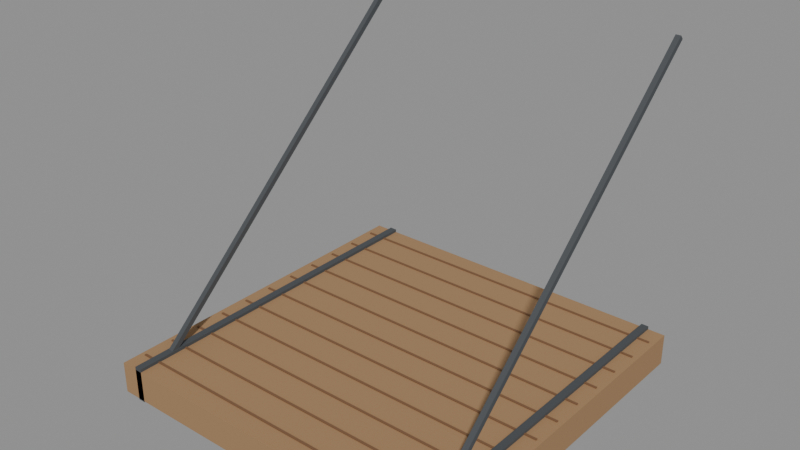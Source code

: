 # Source: 10_drawbridge.blend  (saved by Blender 4.2.67; exported with 4.5.12 LTS)
import bpy
from mathutils import Matrix  # noqa: F401  (used for matrix-valued properties, if any)

bpy.ops.wm.read_factory_settings(use_empty=True)
scene = bpy.context.scene
scene.name = 'DrawbridgeLoop'

# ---- materials (node trees are filled in below, after node groups)
mat_iron = bpy.data.materials.new('Iron')
mat_iron.diffuse_color = (0.12, 0.13, 0.14, 1.0)
mat_planks = bpy.data.materials.new('Planks')
mat_planks.diffuse_color = (0.36, 0.21, 0.1, 1.0)
mat_wood = bpy.data.materials.new('Wood')
mat_wood.diffuse_color = (0.19, 0.095, 0.043, 1.0)

# ---- material node trees
mat_iron.use_nodes = True; mat_iron.node_tree.nodes.clear()
_N = mat_iron.node_tree.nodes; _L = mat_iron.node_tree.links
n0 = _N.new('ShaderNodeBsdfPrincipled'); n0.name = 'Principled BSDF'; n0.location = (10, 300)
n0.inputs[0].default_value = (0.12, 0.13, 0.14, 1.0)
n0.inputs[1].default_value = 0.7
n0.inputs[2].default_value = 0.86
n1 = _N.new('ShaderNodeOutputMaterial'); n1.name = 'Material Output'; n1.location = (300, 300)
_L.new(n0.outputs[0], n1.inputs[0])
n1.is_active_output = True
mat_planks.use_nodes = True; mat_planks.node_tree.nodes.clear()
_N = mat_planks.node_tree.nodes; _L = mat_planks.node_tree.links
n0 = _N.new('ShaderNodeBsdfPrincipled'); n0.name = 'Principled BSDF'; n0.location = (10, 300)
n0.inputs[0].default_value = (0.36, 0.21, 0.1, 1.0)
n0.inputs[2].default_value = 0.86
n1 = _N.new('ShaderNodeOutputMaterial'); n1.name = 'Material Output'; n1.location = (300, 300)
_L.new(n0.outputs[0], n1.inputs[0])
n1.is_active_output = True
mat_wood.use_nodes = True; mat_wood.node_tree.nodes.clear()
_N = mat_wood.node_tree.nodes; _L = mat_wood.node_tree.links
n0 = _N.new('ShaderNodeBsdfPrincipled'); n0.name = 'Principled BSDF'; n0.location = (10, 300)
n0.inputs[0].default_value = (0.19, 0.095, 0.043, 1.0)
n0.inputs[2].default_value = 0.86
n1 = _N.new('ShaderNodeOutputMaterial'); n1.name = 'Material Output'; n1.location = (300, 300)
_L.new(n0.outputs[0], n1.inputs[0])
n1.is_active_output = True

# ---- meshes
me_drawbridge_iron_mesh = bpy.data.meshes.new('drawbridge_iron_mesh')
me_drawbridge_iron_mesh.from_pydata([(-15.35, -34.0, -1.6), (-14.65, -34.0, -1.6), (-14.65, 0.0, -1.6), (-15.35, 0.0, -1.6), (-15.35, -34.0, 1.8), (-14.65, -34.0, 1.8), (-14.65, 0.0, 1.8), (-15.35, 0.0, 1.8), (14.65, -34.0, -1.6), (15.35, -34.0, -1.6), (15.35, 0.0, -1.6), (14.65, 0.0, -1.6), (14.65, -34.0, 1.8), (15.35, -34.0, 1.8), (15.35, 0.0, 1.8), (14.65, 0.0, 1.8)], [], [(0, 3, 2, 1), (4, 5, 6, 7), (0, 1, 5, 4), (1, 2, 6, 5), (2, 3, 7, 6), (3, 0, 4, 7), (8, 11, 10, 9), (12, 13, 14, 15), (8, 9, 13, 12), (9, 10, 14, 13), (10, 11, 15, 14), (11, 8, 12, 15)])
_ca = me_drawbridge_iron_mesh.color_attributes.new('Col', 'FLOAT_COLOR', 'POINT')
_ca.data.foreach_set('color', [0.9838, 0.9772, 0.9706, 1.0, 0.9838, 0.9772, 0.9706, 1.0, 0.9838, 0.9772, 0.9706, 1.0, 0.9838, 0.9772, 0.9706, 1.0, 0.9838, 0.9772, 0.9706, 1.0, 0.9838, 0.9772, 0.9706, 1.0, 0.9838, 0.9772, 0.9706, 1.0, 0.9838, 0.9772, 0.9706, 1.0, 0.9766, 0.9727, 0.9687, 1.0, 0.9766, 0.9727, 0.9687, 1.0, 0.9766, 0.9727, 0.9687, 1.0, 0.9766, 0.9727, 0.9687, 1.0, 0.9766, 0.9727, 0.9687, 1.0, 0.9766, 0.9727, 0.9687, 1.0, 0.9766, 0.9727, 0.9687, 1.0, 0.9766, 0.9727, 0.9687, 1.0])
me_drawbridge_iron_mesh.materials.append(mat_iron)
me_drawbridge_iron_mesh.update()
me_drawbridge_iron_nocol_mesh = bpy.data.meshes.new('drawbridge_iron_nocol_mesh')
me_drawbridge_iron_nocol_mesh.from_pydata([(-14.75, -31.83, -0.1852), (-15.25, -31.83, -0.1852), (-15.25, -32.17, 0.1852), (-14.75, -32.17, 0.1852), (-14.75, 0.1679, 28.81), (-15.25, 0.1679, 28.81), (-15.25, -0.1679, 29.19), (-14.75, -0.1679, 29.19), (15.25, -31.83, -0.1852), (14.75, -31.83, -0.1852), (14.75, -32.17, 0.1852), (15.25, -32.17, 0.1852), (15.25, 0.1679, 28.81), (14.75, 0.1679, 28.81), (14.75, -0.1679, 29.19), (15.25, -0.1679, 29.19)], [], [(0, 3, 2, 1), (4, 5, 6, 7), (0, 1, 5, 4), (1, 2, 6, 5), (2, 3, 7, 6), (3, 0, 4, 7), (8, 11, 10, 9), (12, 13, 14, 15), (8, 9, 13, 12), (9, 10, 14, 13), (10, 11, 15, 14), (11, 8, 12, 15)])
_ca = me_drawbridge_iron_nocol_mesh.color_attributes.new('Col', 'FLOAT_COLOR', 'POINT')
_ca.data.foreach_set('color', [0.9737, 0.965, 0.9564, 1.0, 0.9737, 0.965, 0.9564, 1.0, 0.9737, 0.965, 0.9564, 1.0, 0.9737, 0.965, 0.9564, 1.0, 0.9737, 0.965, 0.9564, 1.0, 0.9737, 0.965, 0.9564, 1.0, 0.9737, 0.965, 0.9564, 1.0, 0.9737, 0.965, 0.9564, 1.0, 0.9664, 0.9632, 0.9601, 1.0, 0.9664, 0.9632, 0.9601, 1.0, 0.9664, 0.9632, 0.9601, 1.0, 0.9664, 0.9632, 0.9601, 1.0, 0.9664, 0.9632, 0.9601, 1.0, 0.9664, 0.9632, 0.9601, 1.0, 0.9664, 0.9632, 0.9601, 1.0, 0.9664, 0.9632, 0.9601, 1.0])
me_drawbridge_iron_nocol_mesh.materials.append(mat_iron)
me_drawbridge_iron_nocol_mesh.update()
me_drawbridge_planks_mesh = bpy.data.meshes.new('drawbridge_planks_mesh')
me_drawbridge_planks_mesh.from_pydata([(-17.0, -34.0, -1.5), (17.0, -34.0, -1.5), (17.0, 0.0, -1.5), (-17.0, 0.0, -1.5), (-17.0, -34.0, 1.5), (17.0, -34.0, 1.5), (17.0, 0.0, 1.5), (-17.0, 0.0, 1.5)], [], [(0, 3, 2, 1), (4, 5, 6, 7), (0, 1, 5, 4), (1, 2, 6, 5), (2, 3, 7, 6), (3, 0, 4, 7)])
me_drawbridge_planks_mesh.materials.append(mat_planks)
me_drawbridge_planks_mesh.update()
me_drawbridge_wood_nocol_mesh = bpy.data.meshes.new('drawbridge_wood_nocol_mesh')
me_drawbridge_wood_nocol_mesh.from_pydata([(-16.5, -2.1, 1.5), (16.5, -2.1, 1.5), (16.5, -1.9, 1.5), (-16.5, -1.9, 1.5), (-16.5, -2.1, 1.6), (16.5, -2.1, 1.6), (16.5, -1.9, 1.6), (-16.5, -1.9, 1.6), (-16.5, -5.1, 1.5), (16.5, -5.1, 1.5), (16.5, -4.9, 1.5), (-16.5, -4.9, 1.5), (-16.5, -5.1, 1.6), (16.5, -5.1, 1.6), (16.5, -4.9, 1.6), (-16.5, -4.9, 1.6), (-16.5, -8.1, 1.5), (16.5, -8.1, 1.5), (16.5, -7.9, 1.5), (-16.5, -7.9, 1.5), (-16.5, -8.1, 1.6), (16.5, -8.1, 1.6), (16.5, -7.9, 1.6), (-16.5, -7.9, 1.6), (-16.5, -11.1, 1.5), (16.5, -11.1, 1.5), (16.5, -10.9, 1.5), (-16.5, -10.9, 1.5), (-16.5, -11.1, 1.6), (16.5, -11.1, 1.6), (16.5, -10.9, 1.6), (-16.5, -10.9, 1.6), (-16.5, -14.1, 1.5), (16.5, -14.1, 1.5), (16.5, -13.9, 1.5), (-16.5, -13.9, 1.5), (-16.5, -14.1, 1.6), (16.5, -14.1, 1.6), (16.5, -13.9, 1.6), (-16.5, -13.9, 1.6), (-16.5, -17.1, 1.5), (16.5, -17.1, 1.5), (16.5, -16.9, 1.5), (-16.5, -16.9, 1.5), (-16.5, -17.1, 1.6), (16.5, -17.1, 1.6), (16.5, -16.9, 1.6), (-16.5, -16.9, 1.6), (-16.5, -20.1, 1.5), (16.5, -20.1, 1.5), (16.5, -19.9, 1.5), (-16.5, -19.9, 1.5), (-16.5, -20.1, 1.6), (16.5, -20.1, 1.6), (16.5, -19.9, 1.6), (-16.5, -19.9, 1.6), (-16.5, -23.1, 1.5), (16.5, -23.1, 1.5), (16.5, -22.9, 1.5), (-16.5, -22.9, 1.5), (-16.5, -23.1, 1.6), (16.5, -23.1, 1.6), (16.5, -22.9, 1.6), (-16.5, -22.9, 1.6), (-16.5, -26.1, 1.5), (16.5, -26.1, 1.5), (16.5, -25.9, 1.5), (-16.5, -25.9, 1.5), (-16.5, -26.1, 1.6), (16.5, -26.1, 1.6), (16.5, -25.9, 1.6), (-16.5, -25.9, 1.6), (-16.5, -29.1, 1.5), (16.5, -29.1, 1.5), (16.5, -28.9, 1.5), (-16.5, -28.9, 1.5), (-16.5, -29.1, 1.6), (16.5, -29.1, 1.6), (16.5, -28.9, 1.6), (-16.5, -28.9, 1.6), (-16.5, -32.1, 1.5), (16.5, -32.1, 1.5), (16.5, -31.9, 1.5), (-16.5, -31.9, 1.5), (-16.5, -32.1, 1.6), (16.5, -32.1, 1.6), (16.5, -31.9, 1.6), (-16.5, -31.9, 1.6)], [], [(0, 3, 2, 1), (4, 5, 6, 7), (0, 1, 5, 4), (1, 2, 6, 5), (2, 3, 7, 6), (3, 0, 4, 7), (8, 11, 10, 9), (12, 13, 14, 15), (8, 9, 13, 12), (9, 10, 14, 13), (10, 11, 15, 14), (11, 8, 12, 15), (16, 19, 18, 17), (20, 21, 22, 23), (16, 17, 21, 20), (17, 18, 22, 21), (18, 19, 23, 22), (19, 16, 20, 23), (24, 27, 26, 25), (28, 29, 30, 31), (24, 25, 29, 28), (25, 26, 30, 29), (26, 27, 31, 30), (27, 24, 28, 31), (32, 35, 34, 33), (36, 37, 38, 39), (32, 33, 37, 36), (33, 34, 38, 37), (34, 35, 39, 38), (35, 32, 36, 39), (40, 43, 42, 41), (44, 45, 46, 47), (40, 41, 45, 44), (41, 42, 46, 45), (42, 43, 47, 46), (43, 40, 44, 47), (48, 51, 50, 49), (52, 53, 54, 55), (48, 49, 53, 52), (49, 50, 54, 53), (50, 51, 55, 54), (51, 48, 52, 55), (56, 59, 58, 57), (60, 61, 62, 63), (56, 57, 61, 60), (57, 58, 62, 61), (58, 59, 63, 62), (59, 56, 60, 63), (64, 67, 66, 65), (68, 69, 70, 71), (64, 65, 69, 68), (65, 66, 70, 69), (66, 67, 71, 70), (67, 64, 68, 71), (72, 75, 74, 73), (76, 77, 78, 79), (72, 73, 77, 76), (73, 74, 78, 77), (74, 75, 79, 78), (75, 72, 76, 79), (80, 83, 82, 81), (84, 85, 86, 87), (80, 81, 85, 84), (81, 82, 86, 85), (82, 83, 87, 86), (83, 80, 84, 87)])
_ca = me_drawbridge_wood_nocol_mesh.color_attributes.new('Col', 'FLOAT_COLOR', 'POINT')
_ca.data.foreach_set('color', [0.9956, 0.9793, 0.9631, 1.0, 0.9956, 0.9793, 0.9631, 1.0, 0.9956, 0.9793, 0.9631, 1.0, 0.9956, 0.9793, 0.9631, 1.0, 0.9956, 0.9793, 0.9631, 1.0, 0.9956, 0.9793, 0.9631, 1.0, 0.9956, 0.9793, 0.9631, 1.0, 0.9956, 0.9793, 0.9631, 1.0, 0.9436, 0.9274, 0.9113, 1.0, 0.9436, 0.9274, 0.9113, 1.0, 0.9436, 0.9274, 0.9113, 1.0, 0.9436, 0.9274, 0.9113, 1.0, 0.9436, 0.9274, 0.9113, 1.0, 0.9436, 0.9274, 0.9113, 1.0, 0.9436, 0.9274, 0.9113, 1.0, 0.9436, 0.9274, 0.9113, 1.0, 0.9438, 0.9356, 0.9275, 1.0, 0.9438, 0.9356, 0.9275, 1.0, 0.9438, 0.9356, 0.9275, 1.0, 0.9438, 0.9356, 0.9275, 1.0, 0.9438, 0.9356, 0.9275, 1.0, 0.9438, 0.9356, 0.9275, 1.0, 0.9438, 0.9356, 0.9275, 1.0, 0.9438, 0.9356, 0.9275, 1.0, 0.9747, 0.9621, 0.9495, 1.0, 0.9747, 0.9621, 0.9495, 1.0, 0.9747, 0.9621, 0.9495, 1.0, 0.9747, 0.9621, 0.9495, 1.0, 0.9747, 0.9621, 0.9495, 1.0, 0.9747, 0.9621, 0.9495, 1.0, 0.9747, 0.9621, 0.9495, 1.0, 0.9747, 0.9621, 0.9495, 1.0, 0.949, 0.9433, 0.9377, 1.0, 0.949, 0.9433, 0.9377, 1.0, 0.949, 0.9433, 0.9377, 1.0, 0.949, 0.9433, 0.9377, 1.0, 0.949, 0.9433, 0.9377, 1.0, 0.949, 0.9433, 0.9377, 1.0, 0.949, 0.9433, 0.9377, 1.0, 0.949, 0.9433, 0.9377, 1.0, 0.9397, 0.9345, 0.9292, 1.0, 0.9397, 0.9345, 0.9292, 1.0, 0.9397, 0.9345, 0.9292, 1.0, 0.9397, 0.9345, 0.9292, 1.0, 0.9397, 0.9345, 0.9292, 1.0, 0.9397, 0.9345, 0.9292, 1.0, 0.9397, 0.9345, 0.9292, 1.0, 0.9397, 0.9345, 0.9292, 1.0, 0.9593, 0.943, 0.9267, 1.0, 0.9593, 0.943, 0.9267, 1.0, 0.9593, 0.943, 0.9267, 1.0, 0.9593, 0.943, 0.9267, 1.0, 0.9593, 0.943, 0.9267, 1.0, 0.9593, 0.943, 0.9267, 1.0, 0.9593, 0.943, 0.9267, 1.0, 0.9593, 0.943, 0.9267, 1.0, 0.9813, 0.9637, 0.9462, 1.0, 0.9813, 0.9637, 0.9462, 1.0, 0.9813, 0.9637, 0.9462, 1.0, 0.9813, 0.9637, 0.9462, 1.0, 0.9813, 0.9637, 0.9462, 1.0, 0.9813, 0.9637, 0.9462, 1.0, 0.9813, 0.9637, 0.9462, 1.0, 0.9813, 0.9637, 0.9462, 1.0, 0.939, 0.9244, 0.9098, 1.0, 0.939, 0.9244, 0.9098, 1.0, 0.939, 0.9244, 0.9098, 1.0, 0.939, 0.9244, 0.9098, 1.0, 0.939, 0.9244, 0.9098, 1.0, 0.939, 0.9244, 0.9098, 1.0, 0.939, 0.9244, 0.9098, 1.0, 0.939, 0.9244, 0.9098, 1.0, 0.9864, 0.9793, 0.9721, 1.0, 0.9864, 0.9793, 0.9721, 1.0, 0.9864, 0.9793, 0.9721, 1.0, 0.9864, 0.9793, 0.9721, 1.0, 0.9864, 0.9793, 0.9721, 1.0, 0.9864, 0.9793, 0.9721, 1.0, 0.9864, 0.9793, 0.9721, 1.0, 0.9864, 0.9793, 0.9721, 1.0, 0.9829, 0.9781, 0.9734, 1.0, 0.9829, 0.9781, 0.9734, 1.0, 0.9829, 0.9781, 0.9734, 1.0, 0.9829, 0.9781, 0.9734, 1.0, 0.9829, 0.9781, 0.9734, 1.0, 0.9829, 0.9781, 0.9734, 1.0, 0.9829, 0.9781, 0.9734, 1.0, 0.9829, 0.9781, 0.9734, 1.0])
me_drawbridge_wood_nocol_mesh.materials.append(mat_wood)
me_drawbridge_wood_nocol_mesh.update()

# ---- objects
ob_drawbridge_hinge = bpy.data.objects.new('drawbridge_hinge', None)
ob_drawbridge_iron = bpy.data.objects.new('drawbridge_iron', me_drawbridge_iron_mesh)
ob_drawbridge_iron_nocol = bpy.data.objects.new('drawbridge_iron_nocol', me_drawbridge_iron_nocol_mesh)
ob_drawbridge_planks = bpy.data.objects.new('drawbridge_planks', me_drawbridge_planks_mesh)
ob_drawbridge_wood_nocol = bpy.data.objects.new('drawbridge_wood_nocol', me_drawbridge_wood_nocol_mesh)

# ---- transforms, parenting, visibility, modifiers, constraints
ob_drawbridge_hinge.location = (0.0, -118.0, 12.0)
ob_drawbridge_iron.parent = ob_drawbridge_hinge
ob_drawbridge_iron.location = (0.0, 0.0, 0.0)
ob_drawbridge_iron_nocol.parent = ob_drawbridge_hinge
ob_drawbridge_iron_nocol.location = (0.0, 0.0, 0.0)
ob_drawbridge_planks.parent = ob_drawbridge_hinge
ob_drawbridge_planks.location = (0.0, 0.0, 0.0)
ob_drawbridge_wood_nocol.parent = ob_drawbridge_hinge
ob_drawbridge_wood_nocol.location = (0.0, 0.0, 0.0)

# ---- collection membership
scene.collection.objects.link(ob_drawbridge_hinge)
scene.collection.objects.link(ob_drawbridge_iron)
scene.collection.objects.link(ob_drawbridge_iron_nocol)
scene.collection.objects.link(ob_drawbridge_planks)
scene.collection.objects.link(ob_drawbridge_wood_nocol)

# ---- scene / render settings (as saved in the file)
scene.frame_start = 1; scene.frame_end = 721; scene.frame_set(1)
scene.render.engine = 'BLENDER_EEVEE_NEXT'
scene.render.fps = 30
bpy.context.view_layer.update()

# ---- added for rendering (the .blend has no active camera and no usable light): camera, sun + grey world if the file has none
cam_auto = bpy.data.cameras.new('AutoCamera')
cam_auto.lens = 50.0
cam_auto.sensor_width = 36.0
cam_auto.clip_end = 1000.0
ob_auto_camera = bpy.data.objects.new('AutoCamera', cam_auto)
scene.collection.objects.link(ob_auto_camera)
ob_auto_camera.location = (52.9175, -198.417, 68.1266)
ob_auto_camera.rotation_euler = (1.09748, -7.21219e-08, 0.694738)
scene.camera = ob_auto_camera
light_auto_sun = bpy.data.lights.new('AutoSun', 'SUN')
light_auto_sun.energy = 3.0
light_auto_sun.angle = 0.0523599
ob_auto_sun = bpy.data.objects.new('AutoSun', light_auto_sun)
scene.collection.objects.link(ob_auto_sun)
ob_auto_sun.rotation_euler = (0.872665, 0.174533, 0.523599)
if scene.world is None:
    world_auto = bpy.data.worlds.new('AutoWorld')
    world_auto.color = (0.3, 0.3, 0.3)
    scene.world = world_auto
bpy.context.view_layer.update()
